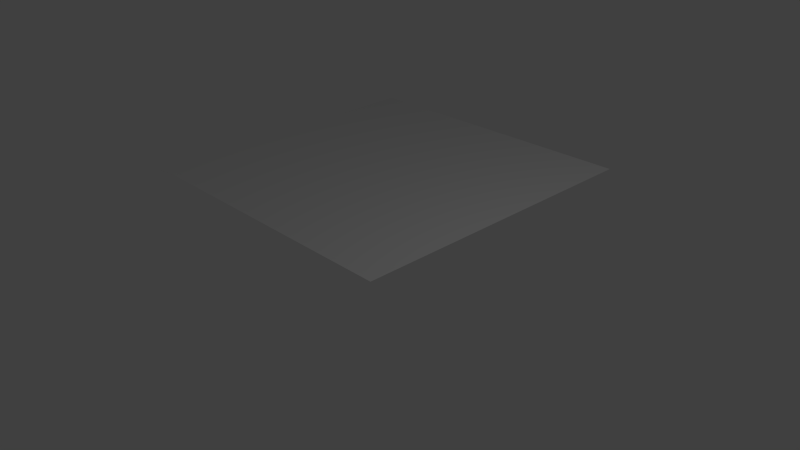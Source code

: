 # Source: floor-5x5.blend  (saved by Blender 2.67.0; exported with 4.5.12 LTS)
import bpy
from mathutils import Matrix  # noqa: F401  (used for matrix-valued properties, if any)

bpy.ops.wm.read_factory_settings(use_empty=True)
scene = bpy.context.scene
scene.name = 'Scene'

# ---- collections
col_collection_1 = bpy.data.collections.new('Collection 1'); scene.collection.children.link(col_collection_1)

# ---- world
world_world = bpy.data.worlds.new('World'); scene.world = world_world
world_world.color = (0.05088, 0.05088, 0.05088)
world_world.use_sun_shadow = False
world_world.sun_shadow_jitter_overblur = 0.0
world_world.cycles.sampling_method = 'MANUAL'
world_world.cycles.sample_map_resolution = 256

# ---- cameras
cam_camera = bpy.data.cameras.new('Camera')
cam_camera.clip_end = 100.0
cam_camera.lens = 35.0
cam_camera.sensor_width = 32.0
cam_camera.sensor_height = 18.0
cam_camera.ortho_scale = 7.314
cam_camera.dof.focus_distance = 0.0
cam_camera.dof.aperture_fstop = 128.0

# ---- lights
light_lamp = bpy.data.lights.new('Lamp', 'POINT')
light_lamp.transmission_factor = 0.0
light_lamp.cutoff_distance = 30.0
light_lamp.energy = 100.0
light_lamp.shadow_buffer_clip_start = 1.001
light_lamp.shadow_soft_size = 0.1
light_lamp.shadow_maximum_resolution = 0.006
light_lamp.use_absolute_resolution = True
light_lamp.cycles.use_multiple_importance_sampling = False

# ---- meshes
me_cube = bpy.data.meshes.new('Cube')
me_cube.from_pydata([(-0.5, -0.5, 0.0), (-0.5, 0.5, 0.0), (0.5, 0.5, 0.0), (0.5, -0.5, 0.0), (-1.5, -0.5, 0.0), (-1.5, 0.5, 0.0), (-1.5, -0.5, 0.0), (-1.5, 0.5, 0.0), (-2.5, -0.5, 0.0), (-2.5, 0.5, 0.0), (-3.5, -0.5, 0.0), (-3.5, 0.5, 0.0), (-4.5, -0.5, 0.0), (-4.5, 0.5, 0.0), (-0.5, 1.5, 0.0), (0.5, 1.5, 0.0), (-1.5, 1.5, 0.0), (-1.5, 1.5, 0.0), (-2.5, 1.5, 0.0), (-3.5, 1.5, 0.0), (-4.5, 1.5, 0.0), (-0.5, 2.5, 0.0), (0.5, 2.5, 0.0), (-1.5, 2.5, 0.0), (-1.5, 2.5, 0.0), (-2.5, 2.5, 0.0), (-3.5, 2.5, 0.0), (-4.5, 2.5, 0.0), (-0.5, 3.5, 0.0), (0.5, 3.5, 0.0), (-1.5, 3.5, 0.0), (-1.5, 3.5, 0.0), (-2.5, 3.5, 0.0), (-3.5, 3.5, 0.0), (-4.5, 3.5, 0.0), (-0.5, 4.5, 0.0), (0.5, 4.5, 0.0), (-1.5, 4.5, 0.0), (-1.5, 4.5, 0.0), (-2.5, 4.5, 0.0), (-3.5, 4.5, 0.0), (-4.5, 4.5, 0.0)], [], [(11, 9, 18, 19), (3, 2, 1, 0), (0, 1, 5, 4), (1, 2, 15, 14), (6, 7, 9, 8), (4, 5, 7, 6), (8, 9, 11, 10), (10, 11, 13, 12), (19, 18, 25, 26), (14, 15, 22, 21), (16, 14, 21, 23), (7, 5, 16, 17), (5, 1, 14, 16), (13, 11, 19, 20), (9, 7, 17, 18), (24, 23, 30, 31), (17, 16, 23, 24), (20, 19, 26, 27), (18, 17, 24, 25), (30, 28, 35, 37), (32, 31, 38, 39), (34, 33, 40, 41), (27, 26, 33, 34), (25, 24, 31, 32), (23, 21, 28, 30), (21, 22, 29, 28), (26, 25, 32, 33), (28, 29, 36, 35), (33, 32, 39, 40), (31, 30, 37, 38)])
_uv = me_cube.uv_layers.new(name='UVMap')
_uv.uv.foreach_set('vector', [0.0, 0.0, 1.0, 0.0, 1.0, 1.0, 0.0, 1.0, 0.0, 0.0, 1.0, 0.0, 1.0, 1.0, 0.0, 1.0, 0.0, 0.0, 1.0, 0.0, 1.0, 1.0, 0.0, 1.0, 0.0, 0.0, 1.0, 0.0, 1.0, 1.0, 0.0, 1.0, 0.0, 0.0, 1.0, 0.0, 1.0, 1.0, 0.0, 1.0, 0.0, 0.0, 1.0, 0.0, 1.0, 1.0, 0.0, 1.0, 0.0, 0.0, 1.0, 0.0, 1.0, 1.0, 0.0, 1.0, 0.0, 0.0, 1.0, 0.0, 1.0, 1.0, 0.0, 1.0, 0.0, 0.0, 1.0, 0.0, 1.0, 1.0, 0.0, 1.0, 0.0, 0.0, 1.0, 0.0, 1.0, 1.0, 0.0, 1.0, 0.0, 0.0, 1.0, 0.0, 1.0, 1.0, 0.0, 1.0, 0.0, 0.0, 1.0, 0.0, 1.0, 1.0, 0.0, 1.0, 0.0, 0.0, 1.0, 0.0, 1.0, 1.0, 0.0, 1.0, 0.0, 0.0, 1.0, 0.0, 1.0, 1.0, 0.0, 1.0, 0.0, 0.0, 1.0, 0.0, 1.0, 1.0, 0.0, 1.0, 0.0, 0.0, 1.0, 0.0, 1.0, 1.0, 0.0, 1.0, 0.0, 0.0, 1.0, 0.0, 1.0, 1.0, 0.0, 1.0, 0.0, 0.0, 1.0, 0.0, 1.0, 1.0, 0.0, 1.0, 0.0, 0.0, 1.0, 0.0, 1.0, 1.0, 0.0, 1.0, 0.0, 0.0, 1.0, 0.0, 1.0, 1.0, 0.0, 1.0, 0.0, 0.0, 1.0, 0.0, 1.0, 1.0, 0.0, 1.0, 0.0, 0.0, 1.0, 0.0, 1.0, 1.0, 0.0, 1.0, 0.0, 0.0, 1.0, 0.0, 1.0, 1.0, 0.0, 1.0, 0.0, 0.0, 1.0, 0.0, 1.0, 1.0, 0.0, 1.0, 0.0, 0.0, 1.0, 0.0, 1.0, 1.0, 0.0, 1.0, 0.0, 0.0, 1.0, 0.0, 1.0, 1.0, 0.0, 1.0, 0.0, 0.0, 1.0, 0.0, 1.0, 1.0, 0.0, 1.0, 0.0, 0.0, 1.0, 0.0, 1.0, 1.0, 0.0, 1.0, 0.0, 0.0, 1.0, 0.0, 1.0, 1.0, 0.0, 1.0, 0.0, 0.0, 1.0, 0.0, 1.0, 1.0, 0.0, 1.0])
me_cube.use_remesh_preserve_volume = False
me_cube.use_remesh_preserve_attributes = False
me_cube.use_mirror_vertex_groups = False
me_cube.update()

# ---- objects
ob_cube = bpy.data.objects.new('Cube', me_cube)
ob_lamp = bpy.data.objects.new('Lamp', light_lamp)
ob_camera = bpy.data.objects.new('Camera', cam_camera)

# ---- transforms, parenting, visibility, modifiers, constraints
ob_cube.location = (0.0, 0.0, 0.0)
ob_cube.lineart.crease_threshold = 0.0
ob_lamp.location = (4.076, 1.005, 5.904)
ob_lamp.rotation_euler = (0.6503, 0.05522, 1.866)
ob_lamp.lock_rotations_4d = False
ob_lamp.empty_display_type = 'ARROWS'
ob_lamp.color = (0.0, 0.0, 0.0, 0.0)
ob_lamp.lineart.crease_threshold = 0.0
ob_camera.location = (7.481, -6.508, 5.344)
ob_camera.rotation_euler = (1.109, 0.01082, 0.8149)
ob_camera.lock_rotations_4d = False
ob_camera.empty_display_type = 'ARROWS'
ob_camera.color = (0.0, 0.0, 0.0, 0.0)
ob_camera.display_type = 'WIRE'
ob_camera.lineart.crease_threshold = 0.0

# ---- collection membership
col_collection_1.objects.link(ob_cube)
col_collection_1.objects.link(ob_lamp)
col_collection_1.objects.link(ob_camera)

# ---- scene / render settings (as saved in the file)
scene.camera = ob_camera
scene.frame_start = 1; scene.frame_end = 250; scene.frame_set(1)
scene.render.engine = 'BLENDER_EEVEE_NEXT'
scene.render.image_settings.color_mode = 'RGB'
scene.render.image_settings.compression = 90
scene.render.resolution_percentage = 50
scene.render.dither_intensity = 0.0
scene.cycles.use_denoising = False
scene.cycles.samples = 10
scene.cycles.sampling_pattern = 'TABULATED_SOBOL'
scene.cycles.light_sampling_threshold = 0.0
scene.cycles.use_adaptive_sampling = False
scene.cycles.use_light_tree = False
scene.cycles.blur_glossy = 0.0
scene.cycles.volume_bounces = 1
scene.cycles.pixel_filter_type = 'GAUSSIAN'
scene.cycles.sample_clamp_indirect = 0.0
scene.view_settings.view_transform = 'Standard'
bpy.context.view_layer.update()
